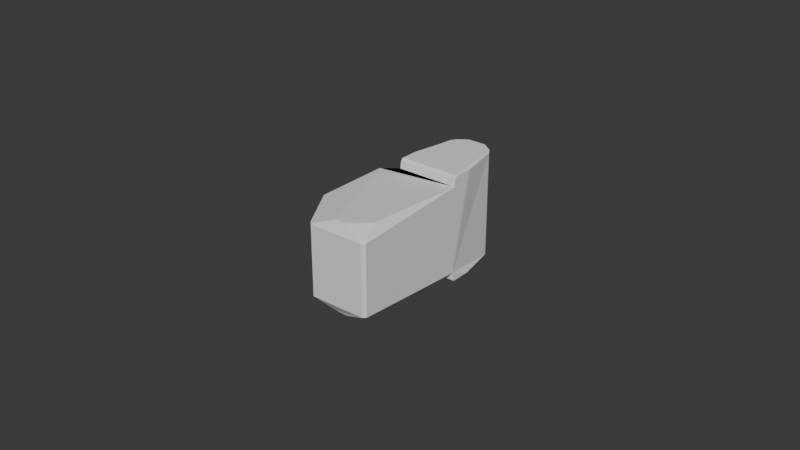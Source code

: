 # Source: thumb_middle_phalanx_collision.blend  (saved by Blender 4.3.34; exported with 4.5.12 LTS)
import bpy
from mathutils import Matrix  # noqa: F401  (used for matrix-valued properties, if any)

bpy.ops.wm.read_factory_settings(use_empty=True)
scene = bpy.context.scene
scene.name = 'Scene'

# ---- collections
col_collection = bpy.data.collections.new('Collection'); scene.collection.children.link(col_collection)

# ---- world
world_world = bpy.data.worlds.new('World'); scene.world = world_world
world_world.use_nodes = True; world_world.node_tree.nodes.clear()
_N = world_world.node_tree.nodes; _L = world_world.node_tree.links
n0 = _N.new('ShaderNodeOutputWorld'); n0.name = 'World Output'; n0.location = (300, 300)
n1 = _N.new('ShaderNodeBackground'); n1.name = 'Background'; n1.location = (10, 300)
n1.inputs[0].default_value = (0.05088, 0.05088, 0.05088, 1.0)
_L.new(n1.outputs[0], n0.inputs[0])
n0.is_active_output = True
world_world.color = (0.05088, 0.05088, 0.05088)
world_world.sun_shadow_jitter_overblur = 0.0

# ---- meshes
me_thumb_middle_phalanx = bpy.data.meshes.new('thumb_middle_phalanx')
me_thumb_middle_phalanx.from_pydata([(-0.03427, -0.02835, 0.01083), (-0.05367, -0.02835, 0.01083), (-0.05367, -0.02835, -0.02217), (-0.03427, -0.02835, -0.02217), (-0.03397, -0.02181, 0.01133), (-0.03397, -0.02743, 0.01133), (-0.03397, -0.02805, 0.0107), (-0.03397, -0.02805, -0.02205), (-0.03397, -0.02743, -0.02267), (-0.03397, -0.02181, -0.02267), (-0.03427, -0.02755, 0.01163), (-0.03427, -0.02181, 0.01163), (-0.05229, -0.01397, 0.01163), (-0.05095, -0.008099, 0.01163), (-0.05105, -0.008328, 0.01163), (-0.0511, -0.008494, 0.01163), (-0.04992, -0.006461, 0.01163), (-0.04699, -0.004272, 0.01163), (-0.04851, -0.005133, 0.01163), (-0.04683, -0.004224, 0.01163), (-0.04666, -0.004219, 0.01163), (-0.03802, -0.006461, 0.01163), (-0.03943, -0.005133, 0.01163), (-0.04094, -0.004272, 0.01163), (-0.04111, -0.004224, 0.01163), (-0.04128, -0.004219, 0.01163), (-0.03699, -0.008099, 0.01163), (-0.03689, -0.008328, 0.01163), (-0.03684, -0.008494, 0.01163), (-0.03565, -0.01397, 0.01163), (-0.03435, -0.02095, 0.01163), (-0.05359, -0.02095, 0.01163), (-0.05367, -0.02181, 0.01163), (-0.05367, -0.02755, 0.01163), (-0.05183, -0.009888, 0.01013), (-0.0361, -0.009888, 0.01013), (-0.05171, -0.009325, 0.008829), (-0.04497, -0.003416, 0.01023), (-0.04692, -0.003918, 0.01023), (-0.04296, -0.003416, 0.01023), (-0.04101, -0.003918, 0.01023), (-0.04711, -0.003996, 0.01133), (-0.03672, -0.007973, 0.01133), (-0.03661, -0.00821, 0.01133), (-0.04868, -0.00489, 0.01133), (-0.05015, -0.006271, 0.01133), (-0.05122, -0.007973, 0.01133), (-0.05133, -0.00821, 0.01133), (-0.03779, -0.006271, 0.01133), (-0.03925, -0.00489, 0.01133), (-0.04083, -0.003996, 0.01133), (-0.04131, -0.00392, 0.01133), (-0.04106, -0.003928, 0.01133), (-0.03654, -0.008447, 0.01133), (-0.03535, -0.01392, 0.01133), (-0.03405, -0.0209, 0.01133), (-0.04663, -0.00392, 0.01133), (-0.04687, -0.003928, 0.01133), (-0.05139, -0.008447, 0.01133), (-0.05258, -0.01392, 0.01133), (-0.05388, -0.0209, 0.01133), (-0.05397, -0.02181, 0.01133), (-0.05397, -0.02743, 0.01133), (-0.05397, -0.02181, -0.02267), (-0.05397, -0.02743, -0.02267), (-0.05397, -0.02805, -0.02205), (-0.05397, -0.02805, 0.0107), (-0.05367, -0.02755, -0.02297), (-0.05367, -0.02181, -0.02297), (-0.03565, -0.01397, -0.02297), (-0.03802, -0.006461, -0.02297), (-0.03699, -0.008099, -0.02297), (-0.03689, -0.008328, -0.02297), (-0.03684, -0.008494, -0.02297), (-0.04094, -0.004272, -0.02297), (-0.03943, -0.005133, -0.02297), (-0.04111, -0.004224, -0.02297), (-0.04128, -0.004219, -0.02297), (-0.04699, -0.004272, -0.02297), (-0.04851, -0.005133, -0.02297), (-0.04683, -0.004224, -0.02297), (-0.04666, -0.004219, -0.02297), (-0.04992, -0.006461, -0.02297), (-0.05105, -0.008328, -0.02297), (-0.05095, -0.008099, -0.02297), (-0.0511, -0.008494, -0.02297), (-0.05229, -0.01397, -0.02297), (-0.05359, -0.02095, -0.02297), (-0.03435, -0.02095, -0.02297), (-0.03427, -0.02181, -0.02297), (-0.03427, -0.02755, -0.02297), (-0.0361, -0.009888, -0.02147), (-0.05183, -0.009888, -0.02147), (-0.05171, -0.009325, -0.02017), (-0.04296, -0.003416, -0.02157), (-0.04497, -0.003416, -0.02157), (-0.04692, -0.003918, -0.02157), (-0.04101, -0.003918, -0.02157), (-0.03661, -0.00821, -0.02267), (-0.03672, -0.007973, -0.02267), (-0.04711, -0.003996, -0.02267), (-0.04868, -0.00489, -0.02267), (-0.05122, -0.007973, -0.02267), (-0.05133, -0.00821, -0.02267), (-0.05015, -0.006271, -0.02267), (-0.03779, -0.006271, -0.02267), (-0.03925, -0.00489, -0.02267), (-0.04083, -0.003996, -0.02267), (-0.04663, -0.00392, -0.02267), (-0.04687, -0.003928, -0.02267), (-0.05139, -0.008447, -0.02267), (-0.05258, -0.01392, -0.02267), (-0.05388, -0.0209, -0.02267), (-0.04131, -0.00392, -0.02267), (-0.04106, -0.003928, -0.02267), (-0.03654, -0.008447, -0.02267), (-0.03535, -0.01392, -0.02267), (-0.03405, -0.0209, -0.02267), (-0.05377, -0.03145, -0.01997), (-0.03417, -0.03145, -0.01997), (-0.05377, -0.0332, -0.01997), (-0.03417, -0.0332, -0.01997), (-0.03397, -0.0332, -0.01977), (-0.03397, -0.03154, -0.01977), (-0.03397, -0.03154, 0.008429), (-0.03397, -0.0332, 0.008429), (-0.03417, -0.03145, 0.008629), (-0.03417, -0.0332, 0.008629), (-0.05377, -0.03145, 0.008629), (-0.05377, -0.0332, 0.008629), (-0.04462, -0.05795, -0.02014), (-0.04397, -0.0573, -0.02014), (-0.04332, -0.05795, -0.02014), (-0.04397, -0.0586, -0.02014), (-0.03598, -0.05839, -0.01987), (-0.04232, -0.06578, -0.01987), (-0.0444, -0.06594, -0.01987), (-0.05138, -0.05553, -0.02007), (-0.05176, -0.05753, -0.02007), (-0.0516, -0.05956, -0.02007), (-0.05092, -0.06148, -0.02007), (-0.04977, -0.06316, -0.02007), (-0.04823, -0.06449, -0.02007), (-0.04797, -0.06465, -0.02007), (-0.04639, -0.06537, -0.02007), (-0.04439, -0.06574, -0.02007), (-0.04236, -0.06559, -0.02007), (-0.04044, -0.06491, -0.02007), (-0.03876, -0.06376, -0.02007), (-0.03743, -0.06221, -0.02007), (-0.03655, -0.06038, -0.02007), (-0.03618, -0.05837, -0.02007), (-0.03634, -0.05634, -0.02007), (-0.03701, -0.05442, -0.02007), (-0.05377, -0.06637, -0.01717), (-0.05289, -0.06725, -0.01717), (-0.03505, -0.06725, -0.01717), (-0.03417, -0.06637, -0.01717), (-0.04328, -0.05823, 0.009384), (-0.0433, -0.05815, 0.009389), (-0.04332, -0.05798, 0.009394), (-0.04394, -0.0573, 0.009394), (-0.04462, -0.05793, 0.009394), (-0.04477, -0.05831, 0.009365), (-0.04468, -0.05817, 0.009384), (-0.04465, -0.05809, 0.009389), (-0.04425, -0.05864, 0.009384), (-0.0444, -0.05872, 0.009365), (-0.04417, -0.05862, 0.009389), (-0.044, -0.0586, 0.009394), (-0.04361, -0.05875, 0.009365), (-0.04375, -0.05866, 0.009384), (-0.04383, -0.05863, 0.009389), (-0.05397, -0.06645, 0.005629), (-0.05377, -0.06637, 0.005829), (-0.05289, -0.06725, 0.005829), (-0.05297, -0.06745, 0.005629), (-0.03497, -0.06745, 0.005629), (-0.03505, -0.06725, 0.005829), (-0.03397, -0.06645, 0.005629), (-0.03417, -0.06637, 0.005829), (-0.05297, -0.06745, -0.01697), (-0.05397, -0.06645, -0.01697), (-0.03397, -0.06645, -0.01697), (-0.03497, -0.06745, -0.01697), (-0.04912, -0.06381, 0.008628), (-0.04751, -0.0649, 0.008629), (-0.04711, -0.06509, 0.008629), (-0.04934, -0.06361, 0.008628), (-0.05111, -0.06109, 0.008629), (-0.05006, -0.06282, 0.008628), (-0.05024, -0.06259, 0.008628), (-0.0512, -0.06089, 0.008629), (-0.0517, -0.059, 0.008629), (-0.03617, -0.05823, 0.008629), (-0.03649, -0.06015, 0.008629), (-0.03683, -0.06111, 0.008629), (-0.03727, -0.06194, 0.008629), (-0.0418, -0.06545, 0.008629), (-0.04001, -0.06467, 0.008629), (-0.03847, -0.06348, 0.008629), (-0.04373, -0.06575, 0.008629), (-0.04568, -0.06556, 0.008629), (-0.04373, -0.06595, 0.008429), (-0.04572, -0.06576, 0.008429), (-0.03597, -0.05823, 0.008429), (-0.03397, -0.02835, -0.01967), (-0.03397, -0.02835, 0.008313), (-0.05397, -0.02835, -0.01967), (-0.06247, -0.03045, -0.01867), (-0.06247, -0.02835, -0.01867), (-0.06173, -0.02835, 0.006295), (-0.06173, -0.05245, 0.006295), (-0.06197, -0.02835, 0.006195), (-0.06197, -0.05245, 0.006195), (-0.06218, -0.02835, 0.006036), (-0.06218, -0.05245, 0.006036), (-0.06233, -0.02835, 0.005829), (-0.06233, -0.05245, 0.005829), (-0.06243, -0.02835, 0.005587), (-0.06243, -0.05245, 0.005587), (-0.06247, -0.02835, 0.005329), (-0.06247, -0.05245, 0.005329), (-0.06247, -0.05245, -0.01067), (-0.06243, -0.05245, -0.01093), (-0.06233, -0.05245, -0.01117), (-0.06218, -0.05245, -0.01138), (-0.05397, -0.02835, 0.008313)], [], [(23, 50, 52), (23, 52, 24), (52, 51, 24), (24, 51, 25), (27, 43, 42), (27, 42, 26), (48, 49, 21), (21, 49, 22), (53, 43, 28), (28, 43, 27), (29, 30, 54), (30, 55, 54), (17, 41, 44), (17, 44, 18), (45, 46, 16), (16, 46, 13), (60, 61, 31), (61, 32, 31), (33, 32, 62), (32, 61, 62), (78, 100, 109), (78, 109, 80), (109, 108, 80), (80, 108, 81), (83, 103, 102), (83, 102, 84), (104, 101, 82), (82, 101, 79), (110, 103, 85), (85, 103, 83), (74, 107, 106), (74, 106, 75), (105, 99, 70), (70, 99, 71), (116, 117, 69), (117, 88, 69), (117, 9, 88), (9, 89, 88), (90, 89, 8), (89, 9, 8), (8, 7, 90), (7, 3, 90), (126, 127, 124), (127, 125, 124), (123, 122, 119), (122, 121, 119), (175, 174, 176), (174, 173, 176), (156, 157, 184), (157, 183, 184), (211, 213, 212), (212, 213, 214), (213, 215, 214), (214, 215, 216), (215, 217, 216), (216, 217, 218), (217, 219, 218), (218, 219, 220), (81, 108, 113, 77), (56, 39, 37), (56, 51, 39), (39, 51, 52), (39, 52, 40), (19, 57, 41, 17), (56, 37, 57), (112, 87, 68, 63), (57, 37, 38), (40, 97, 94, 39), (94, 108, 95), (94, 113, 108), (40, 52, 50), (95, 96, 38, 37), (94, 97, 114), (113, 94, 114), (98, 115, 73, 72), (57, 38, 41), (114, 107, 74, 76), (95, 108, 109), (49, 106, 107, 50), (95, 109, 96), (20, 56, 57, 19), (97, 50, 107), (97, 40, 50), (114, 97, 107), (113, 114, 76, 77), (41, 96, 100), (41, 38, 96), (96, 109, 100), (100, 101, 44, 41), (21, 26, 42, 48), (48, 105, 106, 49), (23, 22, 49, 50), (55, 117, 91, 35), (101, 104, 45, 44), (82, 84, 102, 104), (42, 99, 105, 48), (104, 102, 46, 45), (99, 98, 72, 71), (43, 98, 99, 42), (18, 44, 45, 16), (106, 105, 70, 75), (58, 47, 36), (15, 58, 59, 12), (53, 54, 35), (43, 53, 35), (102, 103, 47, 46), (115, 116, 69, 73), (4, 9, 117, 55), (110, 85, 86, 111), (58, 36, 34), (59, 58, 34), (36, 103, 93), (36, 47, 103), (35, 54, 55), (91, 116, 115), (98, 91, 115), (14, 47, 58, 15), (93, 103, 110), (59, 34, 60), (86, 87, 112, 111), (34, 93, 92), (34, 36, 93), (110, 111, 92), (93, 110, 92), (78, 79, 101, 100), (92, 112, 60, 34), (116, 91, 117), (53, 28, 29, 54), (51, 56, 20, 25), (68, 67, 64, 63), (92, 111, 112), (61, 63, 208, 62), (112, 63, 61, 60), (10, 32, 33), (10, 31, 32), (10, 12, 31), (10, 15, 12), (10, 14, 15), (10, 13, 14), (10, 16, 13), (10, 18, 16), (10, 17, 18), (10, 19, 17), (10, 20, 19), (10, 25, 20), (10, 24, 25), (10, 23, 24), (10, 22, 23), (10, 21, 22), (10, 26, 21), (10, 27, 26), (10, 28, 27), (10, 29, 28), (10, 30, 29), (10, 11, 30), (13, 46, 47, 14), (33, 1, 0, 10), (35, 91, 98, 43), (6, 0, 207), (4, 5, 8, 9), (66, 227, 1), (30, 11, 4, 55), (8, 206, 7), (8, 207, 206), (8, 6, 207), (8, 5, 6), (90, 67, 68, 89), (3, 2, 67, 90), (68, 88, 89), (68, 69, 88), (68, 73, 69), (68, 72, 73), (68, 71, 72), (68, 70, 71), (68, 75, 70), (68, 74, 75), (68, 76, 74), (68, 77, 76), (68, 81, 77), (68, 80, 81), (68, 78, 80), (68, 79, 78), (68, 82, 79), (68, 84, 82), (68, 83, 84), (68, 85, 83), (68, 86, 85), (68, 87, 86), (11, 10, 5, 4), (208, 64, 65), (208, 63, 64), (64, 67, 2, 65), (208, 66, 62), (208, 227, 66), (207, 0, 1, 227), (7, 206, 3), (183, 179, 177, 184), (62, 66, 33), (66, 1, 33), (94, 95, 37, 39), (174, 175, 188, 190), (160, 126, 161), (126, 128, 161), (128, 162, 161), (128, 129, 162), (129, 193, 162), (168, 169, 162, 165), (194, 127, 160), (127, 126, 160), (129, 212, 193), (212, 192, 193), (179, 205, 194, 180), (192, 164, 165), (166, 187, 168), (181, 182, 154, 155), (164, 166, 168, 165), (158, 196, 159), (196, 195, 159), (196, 180, 195), (180, 194, 195), (151, 134, 183, 157), (59, 60, 31, 12), (204, 203, 201, 202), (148, 133, 132, 149), (5, 10, 0, 6), (197, 200, 178, 180), (214, 189, 212), (189, 192, 212), (189, 164, 192), (189, 191, 164), (191, 190, 164), (190, 163, 164), (167, 188, 166), (188, 185, 166), (185, 186, 166), (186, 187, 166), (186, 175, 187), (175, 202, 187), (172, 159, 160, 169), (135, 136, 145, 146), (171, 158, 159, 172), (203, 177, 201), (177, 198, 201), (202, 169, 168, 187), (200, 197, 158), (197, 196, 158), (197, 180, 196), (195, 194, 160, 159), (192, 165, 162, 193), (177, 176, 181, 184), (208, 65, 2), (125, 205, 179), (222, 223, 182, 173), (226, 225, 209), (225, 224, 209), (224, 223, 209), (198, 171, 172, 201), (118, 120, 209), (120, 138, 209), (138, 139, 209), (139, 154, 209), (154, 182, 209), (182, 226, 209), (220, 173, 218), (173, 216, 218), (167, 166, 164, 163), (174, 191, 214), (191, 189, 214), (122, 134, 151, 121), (174, 190, 191), (190, 188, 167, 163), (175, 185, 188), (175, 186, 185), (181, 176, 173, 182), (177, 203, 176), (203, 204, 176), (131, 132, 133, 130), (198, 199, 171), (177, 178, 198), (178, 199, 198), (148, 149, 157, 156), (199, 178, 200), (146, 156, 184, 135), (134, 122, 183), (121, 151, 119), (151, 152, 119), (152, 153, 119), (153, 132, 119), (132, 131, 119), (131, 118, 119), (182, 225, 226), (182, 224, 225), (182, 223, 224), (142, 155, 154, 141), (131, 130, 118), (130, 137, 118), (137, 138, 118), (138, 120, 118), (137, 130, 138), (130, 139, 138), (130, 140, 139), (140, 154, 139), (174, 214, 216, 173), (177, 179, 180, 178), (140, 141, 154), (173, 220, 222), (155, 144, 181), (144, 145, 181), (145, 136, 181), (136, 184, 181), (136, 135, 184), (176, 204, 202, 175), (201, 172, 169, 202), (149, 150, 157), (150, 151, 157), (150, 132, 151), (132, 152, 151), (205, 125, 127, 194), (132, 153, 152), (150, 149, 132), (133, 142, 141, 130), (160, 161, 162, 169), (141, 140, 130), (142, 143, 155), (143, 144, 155), (143, 133, 144), (133, 145, 144), (222, 220, 219, 221), (133, 146, 145), (147, 156, 146), (133, 147, 146), (147, 148, 156), (147, 133, 148), (143, 142, 133), (3, 206, 208, 2), (208, 206, 119, 118), (124, 207, 126), (227, 211, 128), (211, 212, 129), (211, 129, 128), (206, 208, 210), (206, 210, 221), (206, 221, 219), (206, 219, 217), (206, 217, 215), (206, 215, 213), (206, 213, 211), (206, 211, 227), (206, 227, 207), (124, 125, 179), (118, 209, 210, 208), (124, 122, 123), (128, 126, 207, 227), (171, 170, 158), (170, 200, 158), (199, 200, 171), (200, 170, 171), (123, 119, 206), (183, 122, 124, 179), (222, 221, 209, 223), (209, 221, 210), (206, 207, 124, 123)])
me_thumb_middle_phalanx.update()

# ---- objects
ob_thumb_middle_phalanx = bpy.data.objects.new('thumb_middle_phalanx', me_thumb_middle_phalanx)

# ---- transforms, parenting, visibility, modifiers, constraints
ob_thumb_middle_phalanx.location = (0.0, 0.0, 0.0)
_m = ob_thumb_middle_phalanx.modifiers.new('Decimate', 'DECIMATE')
_m.decimate_type = 'DISSOLVE'
_m.iterations = 100
_m.angle_limit = 0.2653

# ---- collection membership
col_collection.objects.link(ob_thumb_middle_phalanx)

# ---- scene / render settings (as saved in the file)
scene.frame_start = 1; scene.frame_end = 250; scene.frame_set(1)
scene.render.engine = 'BLENDER_EEVEE_NEXT'
bpy.context.view_layer.update()

# ---- added for rendering (the .blend has no active camera and no usable light): camera, sun
cam_auto = bpy.data.cameras.new('AutoCamera')
cam_auto.lens = 50.0
cam_auto.sensor_width = 36.0
cam_auto.clip_end = 1000.0
ob_auto_camera = bpy.data.objects.new('AutoCamera', cam_auto)
scene.collection.objects.link(ob_auto_camera)
ob_auto_camera.location = (0.136826, -0.257489, 0.142365)
ob_auto_camera.rotation_euler = (1.09748, -7.21219e-08, 0.694738)
scene.camera = ob_auto_camera
light_auto_sun = bpy.data.lights.new('AutoSun', 'SUN')
light_auto_sun.energy = 3.0
light_auto_sun.angle = 0.0523599
ob_auto_sun = bpy.data.objects.new('AutoSun', light_auto_sun)
scene.collection.objects.link(ob_auto_sun)
ob_auto_sun.rotation_euler = (0.872665, 0.174533, 0.523599)
bpy.context.view_layer.update()
